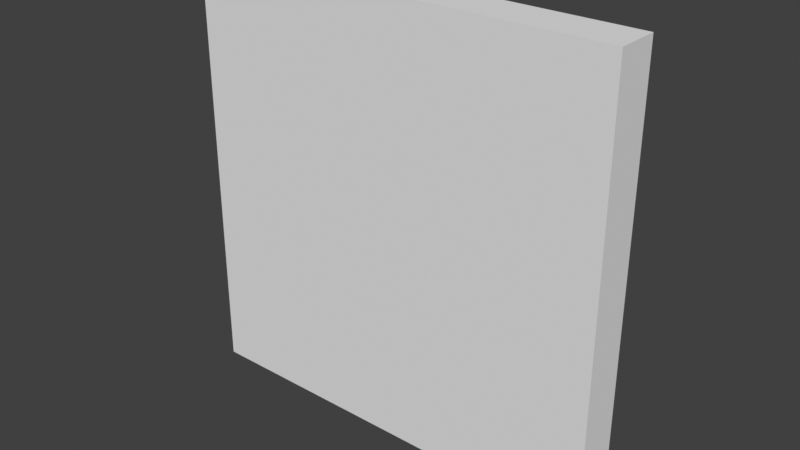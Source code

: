 # Source: door.blend  (saved by Blender 5.0.118; exported with 4.5.12 LTS)
import bpy
from mathutils import Matrix  # noqa: F401  (used for matrix-valued properties, if any)

bpy.ops.wm.read_factory_settings(use_empty=True)
scene = bpy.context.scene
scene.name = 'Scene'

# ---- collections
col_collection = bpy.data.collections.new('Collection'); scene.collection.children.link(col_collection)

# ---- world
world_world = bpy.data.worlds.new('World'); scene.world = world_world
world_world.use_nodes = True; world_world.node_tree.nodes.clear()
_N = world_world.node_tree.nodes; _L = world_world.node_tree.links
n0 = _N.new('ShaderNodeOutputWorld'); n0.name = 'World Output'; n0.location = (300, 300)
n1 = _N.new('ShaderNodeBackground'); n1.name = 'Background'; n1.location = (10, 300)
n1.inputs[0].default_value = (0.05088, 0.05088, 0.05088, 1.0)
_L.new(n1.outputs[0], n0.inputs[0])
n0.is_active_output = True
world_world.color = (0.05088, 0.05088, 0.05088)
world_world.use_sun_shadow = False
world_world.sun_shadow_jitter_overblur = 0.0

# ---- meshes
me_cube_001 = bpy.data.meshes.new('Cube.001')
me_cube_001.from_pydata([(-1.0, -1.0, 0.0), (-1.0, -1.0, 2.0), (-1.0, 1.0, 0.0), (-1.0, 1.0, 2.0), (1.0, -1.0, 0.0), (1.0, -1.0, 2.0), (1.0, 1.0, 0.0), (1.0, 1.0, 2.0)], [], [(0, 1, 3, 2), (2, 3, 7, 6), (6, 7, 5, 4), (4, 5, 1, 0), (2, 6, 4, 0), (7, 3, 1, 5)])
_uv = me_cube_001.uv_layers.new(name='UVMap')
_uv.uv.foreach_set('vector', [0.5686, 0.0009487, 0.5686, 0.9998, 0.4259, 0.9998, 0.4259, 0.0009487, 0.9924, 0.9956, 0.00505, 0.9956, 0.00505, 0.008243, 0.9924, 0.008243, 0.4259, 0.0009487, 0.4259, 0.9998, 0.5686, 0.9998, 0.5686, 0.0009487, 0.9963, 0.9898, 0.008906, 0.9898, 0.008907, 0.002458, 0.9963, 0.002458, 0.4259, 0.0009487, 0.4259, 0.9998, 0.5686, 0.9998, 0.5686, 0.0009487, 0.4259, 0.9998, 0.4259, 0.0009487, 0.5686, 0.0009487, 0.5686, 0.9998])
me_cube_001.update()

# ---- objects
ob_cube_001 = bpy.data.objects.new('Cube.001', me_cube_001)

# ---- transforms, parenting, visibility, modifiers, constraints
ob_cube_001.location = (0.0, 0.0, 0.0)
ob_cube_001.scale = (0.5, 0.05, 0.5)

# ---- collection membership
col_collection.objects.link(ob_cube_001)

# ---- scene / render settings (as saved in the file)
scene.frame_start = 1; scene.frame_end = 250; scene.frame_set(1)
scene.render.engine = 'BLENDER_EEVEE_NEXT'
scene.render.bake_bias = 0.0
scene.render.bake_samples = 0
scene.cycles.sampling_pattern = 'TABULATED_SOBOL'
scene.cycles.use_light_tree = False
scene.view_settings.view_transform = 'Standard'
bpy.context.view_layer.update()

# ---- added for rendering (the .blend has no active camera and no usable light): camera, sun
cam_auto = bpy.data.cameras.new('AutoCamera')
cam_auto.lens = 50.0
cam_auto.sensor_width = 36.0
cam_auto.clip_end = 1000.0
ob_auto_camera = bpy.data.objects.new('AutoCamera', cam_auto)
scene.collection.objects.link(ob_auto_camera)
ob_auto_camera.location = (1.31173, -1.57408, 1.54939)
ob_auto_camera.rotation_euler = (1.09748, -7.21219e-08, 0.694738)
scene.camera = ob_auto_camera
light_auto_sun = bpy.data.lights.new('AutoSun', 'SUN')
light_auto_sun.energy = 3.0
light_auto_sun.angle = 0.0523599
ob_auto_sun = bpy.data.objects.new('AutoSun', light_auto_sun)
scene.collection.objects.link(ob_auto_sun)
ob_auto_sun.rotation_euler = (0.872665, 0.174533, 0.523599)
bpy.context.view_layer.update()
